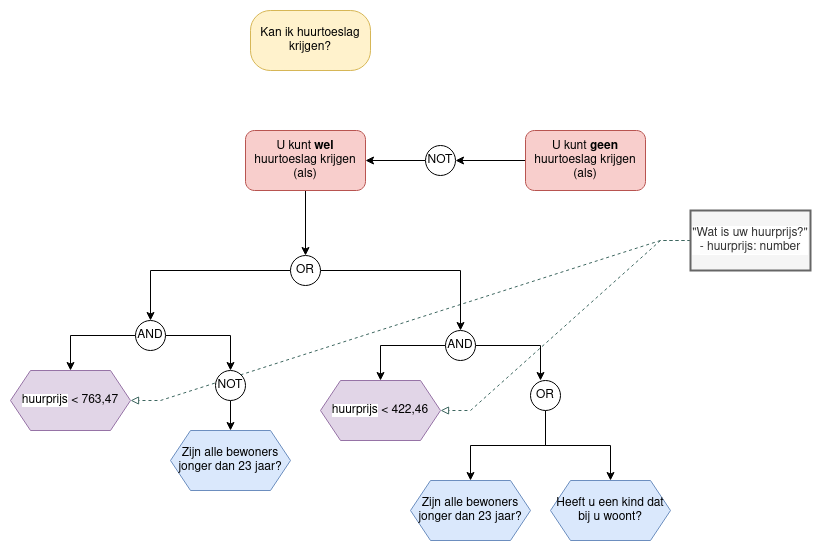

The diagram above was exported from draw.io. Its source (the exported page's mxGraphModel, read from the mxfile embedded in the PNG):
<mxGraphModel dx="1182" dy="742" grid="1" gridSize="10" guides="1" tooltips="1" connect="1" arrows="1" fold="1" page="1" pageScale="1" pageWidth="1100" pageHeight="850" math="0" shadow="0">
  <root>
    <mxCell id="dkUxszl4nIEwSw44wIG_-0" />
    <mxCell id="dkUxszl4nIEwSw44wIG_-1" parent="dkUxszl4nIEwSw44wIG_-0" />
    <mxCell id="dkUxszl4nIEwSw44wIG_-2" value="Kan ik huurtoeslag krijgen?" style="rounded=1;whiteSpace=wrap;html=1;arcSize=33;fillColor=#fff2cc;strokeColor=#d6b656;" parent="dkUxszl4nIEwSw44wIG_-1" vertex="1">
      <mxGeometry x="280" y="80" width="120" height="60" as="geometry" />
    </mxCell>
    <mxCell id="dkUxszl4nIEwSw44wIG_-3" style="edgeStyle=orthogonalEdgeStyle;rounded=0;orthogonalLoop=1;jettySize=auto;html=1;" parent="dkUxszl4nIEwSw44wIG_-1" source="dkUxszl4nIEwSw44wIG_-4" target="dkUxszl4nIEwSw44wIG_-15" edge="1">
      <mxGeometry relative="1" as="geometry" />
    </mxCell>
    <mxCell id="dkUxszl4nIEwSw44wIG_-4" value="&lt;div&gt;U kunt &lt;b&gt;geen&lt;/b&gt; huurtoeslag krijgen&lt;/div&gt;(als)" style="rounded=1;whiteSpace=wrap;html=1;fillColor=#f8cecc;strokeColor=#b85450;" parent="dkUxszl4nIEwSw44wIG_-1" vertex="1">
      <mxGeometry x="555" y="200" width="120" height="60" as="geometry" />
    </mxCell>
    <mxCell id="LPp37YgpKVURWOoc1uBC-0" style="edgeStyle=entityRelationEdgeStyle;rounded=0;orthogonalLoop=1;jettySize=auto;html=1;dashed=1;endArrow=block;endFill=0;strokeColor=#3D665F;strokeWidth=1;" edge="1" parent="dkUxszl4nIEwSw44wIG_-1" source="dkUxszl4nIEwSw44wIG_-5" target="dkUxszl4nIEwSw44wIG_-8">
      <mxGeometry relative="1" as="geometry" />
    </mxCell>
    <mxCell id="LPp37YgpKVURWOoc1uBC-1" style="edgeStyle=entityRelationEdgeStyle;rounded=0;orthogonalLoop=1;jettySize=auto;html=1;dashed=1;endArrow=block;endFill=0;strokeColor=#3D665F;strokeWidth=1;" edge="1" parent="dkUxszl4nIEwSw44wIG_-1" source="dkUxszl4nIEwSw44wIG_-5" target="me6l5u0Z0dmAJinbdeY5-3">
      <mxGeometry relative="1" as="geometry" />
    </mxCell>
    <mxCell id="dkUxszl4nIEwSw44wIG_-5" value="&lt;span style=&quot;background-color: transparent&quot;&gt;&quot;Wat is uw huurprijs?&quot;&lt;/span&gt;&lt;div&gt;&lt;span style=&quot;background-color: rgb(252 , 252 , 252)&quot;&gt;- huurprijs: number&lt;/span&gt;&lt;br&gt;&lt;/div&gt;" style="rounded=0;whiteSpace=wrap;html=1;labelBackgroundColor=#FFFFFF;fillColor=#f5f5f5;fontColor=#333333;strokeColor=#666666;strokeWidth=2;" parent="dkUxszl4nIEwSw44wIG_-1" vertex="1">
      <mxGeometry x="720" y="280" width="120" height="60" as="geometry" />
    </mxCell>
    <mxCell id="vg_4GAFOW8a6LqrOw1J4-1" style="edgeStyle=orthogonalEdgeStyle;rounded=0;orthogonalLoop=1;jettySize=auto;html=1;entryX=0.5;entryY=0;entryDx=0;entryDy=0;" parent="dkUxszl4nIEwSw44wIG_-1" source="dkUxszl4nIEwSw44wIG_-7" target="me6l5u0Z0dmAJinbdeY5-0" edge="1">
      <mxGeometry relative="1" as="geometry" />
    </mxCell>
    <mxCell id="dkUxszl4nIEwSw44wIG_-7" value="&lt;div&gt;U kunt &lt;b&gt;wel&lt;/b&gt; huurtoeslag krijgen&lt;/div&gt;(als)" style="rounded=1;whiteSpace=wrap;html=1;fillColor=#f8cecc;strokeColor=#b85450;" parent="dkUxszl4nIEwSw44wIG_-1" vertex="1">
      <mxGeometry x="275" y="200" width="120" height="60" as="geometry" />
    </mxCell>
    <mxCell id="dkUxszl4nIEwSw44wIG_-8" value="&lt;div&gt;&lt;span style=&quot;background-color: rgb(255 , 255 , 255)&quot;&gt;huurprijs&lt;/span&gt; &amp;lt; 763,47&lt;/div&gt;" style="shape=hexagon;perimeter=hexagonPerimeter2;whiteSpace=wrap;html=1;fixedSize=1;size=20;fillColor=#e1d5e7;strokeColor=#9673a6;" parent="dkUxszl4nIEwSw44wIG_-1" vertex="1">
      <mxGeometry x="40" y="440" width="120" height="60" as="geometry" />
    </mxCell>
    <mxCell id="dkUxszl4nIEwSw44wIG_-9" value="&lt;div&gt;Zijn alle bewoners&lt;br&gt;&lt;/div&gt;&lt;div&gt;jonger dan 23 jaar?&lt;br&gt;&lt;/div&gt;" style="shape=hexagon;perimeter=hexagonPerimeter2;whiteSpace=wrap;html=1;fixedSize=1;size=20;fillColor=#dae8fc;strokeColor=#6c8ebf;" parent="dkUxszl4nIEwSw44wIG_-1" vertex="1">
      <mxGeometry x="200" y="500" width="120" height="60" as="geometry" />
    </mxCell>
    <mxCell id="dkUxszl4nIEwSw44wIG_-10" style="edgeStyle=orthogonalEdgeStyle;rounded=0;orthogonalLoop=1;jettySize=auto;html=1;" parent="dkUxszl4nIEwSw44wIG_-1" source="dkUxszl4nIEwSw44wIG_-12" target="dkUxszl4nIEwSw44wIG_-8" edge="1">
      <mxGeometry relative="1" as="geometry" />
    </mxCell>
    <mxCell id="dkUxszl4nIEwSw44wIG_-11" style="edgeStyle=orthogonalEdgeStyle;rounded=0;orthogonalLoop=1;jettySize=auto;html=1;" parent="dkUxszl4nIEwSw44wIG_-1" source="dkUxszl4nIEwSw44wIG_-12" target="dkUxszl4nIEwSw44wIG_-17" edge="1">
      <mxGeometry relative="1" as="geometry" />
    </mxCell>
    <mxCell id="dkUxszl4nIEwSw44wIG_-12" value="AND" style="ellipse;whiteSpace=wrap;html=1;aspect=fixed;labelBackgroundColor=none;" parent="dkUxszl4nIEwSw44wIG_-1" vertex="1">
      <mxGeometry x="165" y="390" width="30" height="30" as="geometry" />
    </mxCell>
    <mxCell id="dkUxszl4nIEwSw44wIG_-14" style="edgeStyle=orthogonalEdgeStyle;rounded=0;orthogonalLoop=1;jettySize=auto;html=1;" parent="dkUxszl4nIEwSw44wIG_-1" source="dkUxszl4nIEwSw44wIG_-15" target="dkUxszl4nIEwSw44wIG_-7" edge="1">
      <mxGeometry relative="1" as="geometry" />
    </mxCell>
    <mxCell id="dkUxszl4nIEwSw44wIG_-15" value="NOT" style="ellipse;whiteSpace=wrap;html=1;aspect=fixed;labelBackgroundColor=none;" parent="dkUxszl4nIEwSw44wIG_-1" vertex="1">
      <mxGeometry x="455" y="215" width="30" height="30" as="geometry" />
    </mxCell>
    <mxCell id="dkUxszl4nIEwSw44wIG_-16" style="edgeStyle=orthogonalEdgeStyle;rounded=0;orthogonalLoop=1;jettySize=auto;html=1;" parent="dkUxszl4nIEwSw44wIG_-1" source="dkUxszl4nIEwSw44wIG_-17" target="dkUxszl4nIEwSw44wIG_-9" edge="1">
      <mxGeometry relative="1" as="geometry" />
    </mxCell>
    <mxCell id="dkUxszl4nIEwSw44wIG_-17" value="NOT" style="ellipse;whiteSpace=wrap;html=1;aspect=fixed;labelBackgroundColor=none;" parent="dkUxszl4nIEwSw44wIG_-1" vertex="1">
      <mxGeometry x="245" y="440" width="30" height="30" as="geometry" />
    </mxCell>
    <mxCell id="me6l5u0Z0dmAJinbdeY5-2" style="edgeStyle=orthogonalEdgeStyle;rounded=0;orthogonalLoop=1;jettySize=auto;html=1;" parent="dkUxszl4nIEwSw44wIG_-1" source="me6l5u0Z0dmAJinbdeY5-0" target="dkUxszl4nIEwSw44wIG_-12" edge="1">
      <mxGeometry relative="1" as="geometry" />
    </mxCell>
    <mxCell id="EC5polGqez_Gfr1KJny8-0" style="edgeStyle=orthogonalEdgeStyle;rounded=0;orthogonalLoop=1;jettySize=auto;html=1;" parent="dkUxszl4nIEwSw44wIG_-1" source="me6l5u0Z0dmAJinbdeY5-0" target="me6l5u0Z0dmAJinbdeY5-7" edge="1">
      <mxGeometry relative="1" as="geometry" />
    </mxCell>
    <mxCell id="me6l5u0Z0dmAJinbdeY5-0" value="OR" style="ellipse;whiteSpace=wrap;html=1;aspect=fixed;labelBackgroundColor=none;" parent="dkUxszl4nIEwSw44wIG_-1" vertex="1">
      <mxGeometry x="320" y="325" width="30" height="30" as="geometry" />
    </mxCell>
    <mxCell id="me6l5u0Z0dmAJinbdeY5-3" value="&lt;div&gt;&lt;span style=&quot;background-color: rgb(255 , 255 , 255)&quot;&gt;huurprijs&lt;/span&gt; &amp;lt; 422,46&lt;/div&gt;" style="shape=hexagon;perimeter=hexagonPerimeter2;whiteSpace=wrap;html=1;fixedSize=1;size=20;fillColor=#e1d5e7;strokeColor=#9673a6;" parent="dkUxszl4nIEwSw44wIG_-1" vertex="1">
      <mxGeometry x="350" y="450" width="120" height="60" as="geometry" />
    </mxCell>
    <mxCell id="me6l5u0Z0dmAJinbdeY5-4" value="&lt;div&gt;Zijn alle bewoners&lt;br&gt;&lt;/div&gt;&lt;div&gt;jonger dan 23 jaar?&lt;br&gt;&lt;/div&gt;" style="shape=hexagon;perimeter=hexagonPerimeter2;whiteSpace=wrap;html=1;fixedSize=1;size=20;fillColor=#dae8fc;strokeColor=#6c8ebf;" parent="dkUxszl4nIEwSw44wIG_-1" vertex="1">
      <mxGeometry x="440" y="550" width="120" height="60" as="geometry" />
    </mxCell>
    <mxCell id="me6l5u0Z0dmAJinbdeY5-5" style="edgeStyle=orthogonalEdgeStyle;rounded=0;orthogonalLoop=1;jettySize=auto;html=1;" parent="dkUxszl4nIEwSw44wIG_-1" source="me6l5u0Z0dmAJinbdeY5-7" target="me6l5u0Z0dmAJinbdeY5-3" edge="1">
      <mxGeometry relative="1" as="geometry" />
    </mxCell>
    <mxCell id="me6l5u0Z0dmAJinbdeY5-6" style="edgeStyle=orthogonalEdgeStyle;rounded=0;orthogonalLoop=1;jettySize=auto;html=1;" parent="dkUxszl4nIEwSw44wIG_-1" source="me6l5u0Z0dmAJinbdeY5-7" edge="1">
      <mxGeometry relative="1" as="geometry">
        <mxPoint x="570" y="450" as="targetPoint" />
      </mxGeometry>
    </mxCell>
    <mxCell id="me6l5u0Z0dmAJinbdeY5-7" value="AND" style="ellipse;whiteSpace=wrap;html=1;aspect=fixed;labelBackgroundColor=none;" parent="dkUxszl4nIEwSw44wIG_-1" vertex="1">
      <mxGeometry x="475" y="400" width="30" height="30" as="geometry" />
    </mxCell>
    <mxCell id="EC5polGqez_Gfr1KJny8-2" style="edgeStyle=orthogonalEdgeStyle;rounded=0;orthogonalLoop=1;jettySize=auto;html=1;" parent="dkUxszl4nIEwSw44wIG_-1" source="gqytEpu_75-ZPqTtDKmM-0" target="me6l5u0Z0dmAJinbdeY5-4" edge="1">
      <mxGeometry relative="1" as="geometry" />
    </mxCell>
    <mxCell id="EC5polGqez_Gfr1KJny8-3" style="edgeStyle=orthogonalEdgeStyle;rounded=0;orthogonalLoop=1;jettySize=auto;html=1;" parent="dkUxszl4nIEwSw44wIG_-1" source="gqytEpu_75-ZPqTtDKmM-0" target="EC5polGqez_Gfr1KJny8-1" edge="1">
      <mxGeometry relative="1" as="geometry" />
    </mxCell>
    <mxCell id="gqytEpu_75-ZPqTtDKmM-0" value="OR" style="ellipse;whiteSpace=wrap;html=1;aspect=fixed;labelBackgroundColor=none;" parent="dkUxszl4nIEwSw44wIG_-1" vertex="1">
      <mxGeometry x="560" y="450" width="30" height="30" as="geometry" />
    </mxCell>
    <mxCell id="EC5polGqez_Gfr1KJny8-1" value="Heeft u een kind dat bij u woont?" style="shape=hexagon;perimeter=hexagonPerimeter2;whiteSpace=wrap;html=1;fixedSize=1;size=20;fillColor=#dae8fc;strokeColor=#6c8ebf;" parent="dkUxszl4nIEwSw44wIG_-1" vertex="1">
      <mxGeometry x="580" y="550" width="120" height="60" as="geometry" />
    </mxCell>
  </root>
</mxGraphModel>